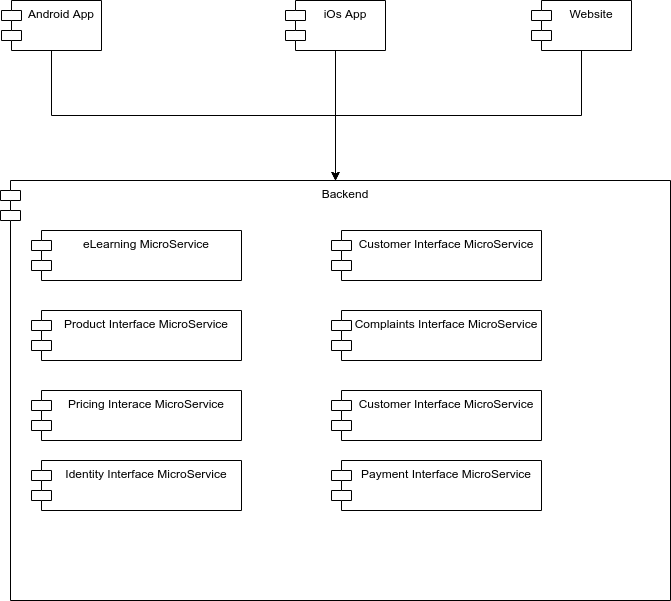

The diagram above was exported from draw.io. Its source (the exported page's mxGraphModel, read from the mxfile embedded in the PNG):
<mxGraphModel dx="1287" dy="806" grid="1" gridSize="10" guides="1" tooltips="1" connect="1" arrows="1" fold="1" page="1" pageScale="1" pageWidth="827" pageHeight="1169" math="0" shadow="0">
  <root>
    <mxCell id="0" />
    <mxCell id="1" parent="0" />
    <mxCell id="h3K_L2eJT-gc8BDfME90-15" style="edgeStyle=orthogonalEdgeStyle;rounded=0;orthogonalLoop=1;jettySize=auto;html=1;" edge="1" parent="1" source="h3K_L2eJT-gc8BDfME90-1" target="h3K_L2eJT-gc8BDfME90-4">
      <mxGeometry relative="1" as="geometry" />
    </mxCell>
    <mxCell id="h3K_L2eJT-gc8BDfME90-1" value="Android App" style="shape=module;align=left;spacingLeft=20;align=center;verticalAlign=top;" vertex="1" parent="1">
      <mxGeometry x="80" y="60" width="100" height="50" as="geometry" />
    </mxCell>
    <mxCell id="h3K_L2eJT-gc8BDfME90-14" style="edgeStyle=orthogonalEdgeStyle;rounded=0;orthogonalLoop=1;jettySize=auto;html=1;" edge="1" parent="1" source="h3K_L2eJT-gc8BDfME90-2" target="h3K_L2eJT-gc8BDfME90-4">
      <mxGeometry relative="1" as="geometry" />
    </mxCell>
    <mxCell id="h3K_L2eJT-gc8BDfME90-2" value="iOs App" style="shape=module;align=left;spacingLeft=20;align=center;verticalAlign=top;" vertex="1" parent="1">
      <mxGeometry x="364" y="60" width="100" height="50" as="geometry" />
    </mxCell>
    <mxCell id="h3K_L2eJT-gc8BDfME90-16" style="edgeStyle=orthogonalEdgeStyle;rounded=0;orthogonalLoop=1;jettySize=auto;html=1;" edge="1" parent="1" source="h3K_L2eJT-gc8BDfME90-3" target="h3K_L2eJT-gc8BDfME90-4">
      <mxGeometry relative="1" as="geometry" />
    </mxCell>
    <mxCell id="h3K_L2eJT-gc8BDfME90-3" value="Website" style="shape=module;align=left;spacingLeft=20;align=center;verticalAlign=top;" vertex="1" parent="1">
      <mxGeometry x="610" y="60" width="100" height="50" as="geometry" />
    </mxCell>
    <mxCell id="h3K_L2eJT-gc8BDfME90-4" value="Backend" style="shape=module;align=left;spacingLeft=20;align=center;verticalAlign=top;" vertex="1" parent="1">
      <mxGeometry x="79" y="240" width="670" height="420" as="geometry" />
    </mxCell>
    <mxCell id="h3K_L2eJT-gc8BDfME90-5" value="eLearning MicroService" style="shape=module;align=left;spacingLeft=20;align=center;verticalAlign=top;" vertex="1" parent="1">
      <mxGeometry x="110" y="290" width="210" height="50" as="geometry" />
    </mxCell>
    <mxCell id="h3K_L2eJT-gc8BDfME90-7" value="Customer Interface MicroService" style="shape=module;align=left;spacingLeft=20;align=center;verticalAlign=top;" vertex="1" parent="1">
      <mxGeometry x="410" y="290" width="210" height="50" as="geometry" />
    </mxCell>
    <mxCell id="h3K_L2eJT-gc8BDfME90-8" value="Product Interface MicroService" style="shape=module;align=left;spacingLeft=20;align=center;verticalAlign=top;" vertex="1" parent="1">
      <mxGeometry x="110" y="370" width="210" height="50" as="geometry" />
    </mxCell>
    <mxCell id="h3K_L2eJT-gc8BDfME90-9" value="Pricing Interace MicroService" style="shape=module;align=left;spacingLeft=20;align=center;verticalAlign=top;" vertex="1" parent="1">
      <mxGeometry x="110" y="450" width="210" height="50" as="geometry" />
    </mxCell>
    <mxCell id="h3K_L2eJT-gc8BDfME90-10" value="Complaints Interface MicroService" style="shape=module;align=left;spacingLeft=20;align=center;verticalAlign=top;" vertex="1" parent="1">
      <mxGeometry x="410" y="370" width="210" height="50" as="geometry" />
    </mxCell>
    <mxCell id="h3K_L2eJT-gc8BDfME90-11" value="Customer Interface MicroService" style="shape=module;align=left;spacingLeft=20;align=center;verticalAlign=top;" vertex="1" parent="1">
      <mxGeometry x="410" y="450" width="210" height="50" as="geometry" />
    </mxCell>
    <mxCell id="h3K_L2eJT-gc8BDfME90-12" value="Identity Interface MicroService" style="shape=module;align=left;spacingLeft=20;align=center;verticalAlign=top;" vertex="1" parent="1">
      <mxGeometry x="110" y="520" width="210" height="50" as="geometry" />
    </mxCell>
    <mxCell id="h3K_L2eJT-gc8BDfME90-13" value="Payment Interface MicroService" style="shape=module;align=left;spacingLeft=20;align=center;verticalAlign=top;" vertex="1" parent="1">
      <mxGeometry x="410" y="520" width="210" height="50" as="geometry" />
    </mxCell>
  </root>
</mxGraphModel>